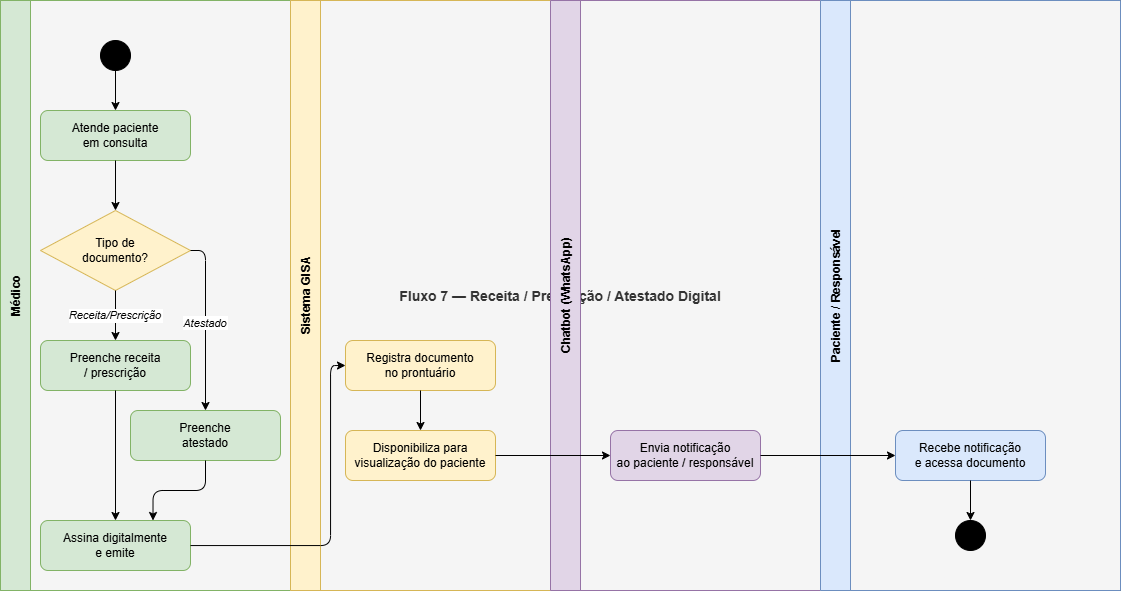

The diagram above was exported from draw.io. Its source (the exported page's mxGraphModel, read from the mxfile embedded in the PNG):
<mxGraphModel dx="1191" dy="638" grid="1" gridSize="10" guides="1" tooltips="1" connect="1" arrows="1" fold="1" page="1" pageScale="1" pageWidth="1169" pageHeight="827" math="0" shadow="0">
  <root>
    <mxCell id="0" />
    <mxCell id="1" parent="0" />
    <mxCell id="swim" parent="1" style="shape=pool;startSize=30;horizontal=1;childLayout=stackLayout;horizontalStack=1;resizeParent=1;resizeParentMax=0;collapsible=0;fillColor=#f5f5f5;strokeColor=#666666;fontColor=#333333;fontSize=14;fontStyle=1;" value="Fluxo 7 — Receita / Prescrição / Atestado Digital" vertex="1">
      <mxGeometry height="590" width="1120" x="10" y="80" as="geometry" />
    </mxCell>
    <mxCell id="l1" parent="swim" style="swimlane;startSize=30;horizontal=0;fillColor=#d5e8d4;strokeColor=#82b366;fontSize=12;fontStyle=1;" value="Médico" vertex="1">
      <mxGeometry height="590" width="290" as="geometry" />
    </mxCell>
    <mxCell id="n1s" parent="l1" style="ellipse;aspect=fixed;fillColor=#000000;strokeColor=#000000;" value="" vertex="1">
      <mxGeometry height="30" width="30" x="100" y="40" as="geometry" />
    </mxCell>
    <mxCell id="n1a" parent="l1" style="rounded=1;whiteSpace=wrap;html=1;fillColor=#d5e8d4;strokeColor=#82b366;fontSize=12;" value="Atende paciente&#10;em consulta" vertex="1">
      <mxGeometry height="50" width="150" x="40" y="110" as="geometry" />
    </mxCell>
    <mxCell id="n1dec" parent="l1" style="rhombus;whiteSpace=wrap;html=1;fillColor=#fff2cc;strokeColor=#d6b656;fontSize=12;" value="Tipo de&#10;documento?" vertex="1">
      <mxGeometry height="80" width="150" x="40" y="210" as="geometry" />
    </mxCell>
    <mxCell id="n1b" parent="l1" style="rounded=1;whiteSpace=wrap;html=1;fillColor=#d5e8d4;strokeColor=#82b366;fontSize=12;" value="Preenche receita&#10;/ prescrição" vertex="1">
      <mxGeometry height="50" width="150" x="40" y="340" as="geometry" />
    </mxCell>
    <mxCell id="n1c" parent="l1" style="rounded=1;whiteSpace=wrap;html=1;fillColor=#d5e8d4;strokeColor=#82b366;fontSize=12;" value="Preenche&#10;atestado" vertex="1">
      <mxGeometry height="50" width="150" x="130" y="410" as="geometry" />
    </mxCell>
    <mxCell id="n1d" parent="l1" style="rounded=1;whiteSpace=wrap;html=1;fillColor=#d5e8d4;strokeColor=#82b366;fontSize=12;" value="Assina digitalmente&#10;e emite" vertex="1">
      <mxGeometry height="50" width="150" x="40" y="520" as="geometry" />
    </mxCell>
    <mxCell id="e1" edge="1" parent="l1" source="n1s" style="edgeStyle=orthogonalEdgeStyle;" target="n1a">
      <mxGeometry relative="1" as="geometry" />
    </mxCell>
    <mxCell id="e2" edge="1" parent="l1" source="n1a" style="edgeStyle=orthogonalEdgeStyle;" target="n1dec">
      <mxGeometry relative="1" as="geometry" />
    </mxCell>
    <mxCell id="e3" edge="1" parent="l1" source="n1dec" style="edgeStyle=orthogonalEdgeStyle;fontSize=11;fontStyle=2;" target="n1b" value="Receita/Prescrição">
      <mxGeometry relative="1" as="geometry" />
    </mxCell>
    <mxCell id="e4" edge="1" parent="l1" source="n1dec" style="edgeStyle=orthogonalEdgeStyle;fontSize=11;fontStyle=2;exitX=1;exitY=0.5;entryX=0.5;entryY=0;entryDx=0;entryDy=0;" target="n1c" value="Atestado">
      <mxGeometry relative="1" as="geometry" />
    </mxCell>
    <mxCell id="e5" edge="1" parent="l1" source="n1b" style="edgeStyle=orthogonalEdgeStyle;" target="n1d">
      <mxGeometry relative="1" as="geometry" />
    </mxCell>
    <mxCell id="e6" edge="1" parent="l1" source="n1c" style="edgeStyle=orthogonalEdgeStyle;entryX=0.75;entryY=0;entryDx=0;entryDy=0;" target="n1d">
      <mxGeometry relative="1" as="geometry" />
    </mxCell>
    <mxCell id="l2" parent="swim" style="swimlane;startSize=30;horizontal=0;fillColor=#fff2cc;strokeColor=#d6b656;fontSize=12;fontStyle=1;" value="Sistema GISA" vertex="1">
      <mxGeometry height="590" width="260" x="290" as="geometry" />
    </mxCell>
    <mxCell id="n2a" parent="l2" style="rounded=1;whiteSpace=wrap;html=1;fillColor=#fff2cc;strokeColor=#d6b656;fontSize=12;" value="Registra documento&#10;no prontuário" vertex="1">
      <mxGeometry height="50" width="150" x="55" y="340" as="geometry" />
    </mxCell>
    <mxCell id="n2b" parent="l2" style="rounded=1;whiteSpace=wrap;html=1;fillColor=#fff2cc;strokeColor=#d6b656;fontSize=12;" value="Disponibiliza para&#10;visualização do paciente" vertex="1">
      <mxGeometry height="50" width="150" x="55" y="430" as="geometry" />
    </mxCell>
    <mxCell id="e8" edge="1" parent="l2" source="n2a" style="edgeStyle=orthogonalEdgeStyle;" target="n2b">
      <mxGeometry relative="1" as="geometry" />
    </mxCell>
    <mxCell id="l3" parent="swim" style="swimlane;startSize=30;horizontal=0;fillColor=#e1d5e7;strokeColor=#9673a6;fontSize=12;fontStyle=1;" value="Chatbot (WhatsApp)" vertex="1">
      <mxGeometry height="590" width="270" x="550" as="geometry" />
    </mxCell>
    <mxCell id="n3a" parent="l3" style="rounded=1;whiteSpace=wrap;html=1;fillColor=#e1d5e7;strokeColor=#9673a6;fontSize=12;" value="Envia notificação&#10;ao paciente / responsável" vertex="1">
      <mxGeometry height="50" width="150" x="60" y="430" as="geometry" />
    </mxCell>
    <mxCell id="l4" parent="swim" style="swimlane;startSize=30;horizontal=0;fillColor=#dae8fc;strokeColor=#6c8ebf;fontSize=12;fontStyle=1;" value="Paciente / Responsável" vertex="1">
      <mxGeometry height="590" width="300" x="820" as="geometry" />
    </mxCell>
    <mxCell id="n4a" parent="l4" style="rounded=1;whiteSpace=wrap;html=1;fillColor=#dae8fc;strokeColor=#6c8ebf;fontSize=12;" value="Recebe notificação&#10;e acessa documento" vertex="1">
      <mxGeometry height="50" width="150" x="75" y="430" as="geometry" />
    </mxCell>
    <mxCell id="n4f" parent="l4" style="ellipse;aspect=fixed;fillColor=#000000;strokeColor=#000000;double=1;" value="" vertex="1">
      <mxGeometry height="30" width="30" x="135" y="520" as="geometry" />
    </mxCell>
    <mxCell id="e11" edge="1" parent="l4" source="n4a" style="edgeStyle=orthogonalEdgeStyle;" target="n4f">
      <mxGeometry relative="1" as="geometry" />
    </mxCell>
    <mxCell id="e7" edge="1" parent="swim" source="n1d" style="edgeStyle=orthogonalEdgeStyle;entryX=0;entryY=0.5;entryDx=0;entryDy=0;" target="n2a">
      <mxGeometry relative="1" as="geometry">
        <Array as="points">
          <mxPoint x="330" y="545" />
          <mxPoint x="330" y="365" />
        </Array>
      </mxGeometry>
    </mxCell>
    <mxCell id="e9" edge="1" parent="swim" source="n2b" style="edgeStyle=orthogonalEdgeStyle;" target="n3a">
      <mxGeometry relative="1" as="geometry" />
    </mxCell>
    <mxCell id="e10" edge="1" parent="swim" source="n3a" style="edgeStyle=orthogonalEdgeStyle;" target="n4a">
      <mxGeometry relative="1" as="geometry" />
    </mxCell>
  </root>
</mxGraphModel>